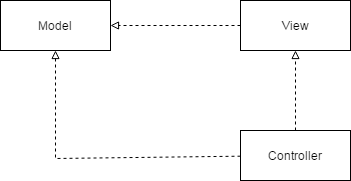

The diagram above was exported from draw.io. Its source (the exported page's mxGraphModel, read from the mxfile embedded in the PNG):
<mxGraphModel dx="786" dy="664" grid="1" gridSize="10" guides="1" tooltips="1" connect="1" arrows="1" fold="1" page="1" pageScale="1" pageWidth="850" pageHeight="1100" background="#ffffff" math="0" shadow="0">
  <root>
    <mxCell id="0" />
    <mxCell id="1" parent="0" />
    <mxCell id="4" value="" style="edgeStyle=orthogonalEdgeStyle;rounded=0;html=1;jettySize=auto;orthogonalLoop=1;dashed=1;endArrow=block;endFill=0;" edge="1" parent="1" source="3" target="2">
      <mxGeometry relative="1" as="geometry">
        <Array as="points" />
      </mxGeometry>
    </mxCell>
    <mxCell id="2" value="Model" style="html=1;" vertex="1" parent="1">
      <mxGeometry x="180" y="120" width="110" height="50" as="geometry" />
    </mxCell>
    <mxCell id="6" value="" style="edgeStyle=orthogonalEdgeStyle;rounded=0;html=1;jettySize=auto;orthogonalLoop=1;dashed=1;endArrow=block;endFill=0;" edge="1" parent="1" source="5" target="3">
      <mxGeometry relative="1" as="geometry">
        <Array as="points" />
      </mxGeometry>
    </mxCell>
    <mxCell id="3" value="View" style="html=1;" vertex="1" parent="1">
      <mxGeometry x="420" y="120" width="110" height="50" as="geometry" />
    </mxCell>
    <mxCell id="5" value="Controller" style="html=1;" vertex="1" parent="1">
      <mxGeometry x="420" y="250" width="110" height="50" as="geometry" />
    </mxCell>
    <mxCell id="7" value="" style="endArrow=block;html=1;dashed=1;endFill=0;rounded=0;" edge="1" parent="1" source="5" target="2">
      <mxGeometry width="50" height="50" relative="1" as="geometry">
        <mxPoint x="230" y="320" as="sourcePoint" />
        <mxPoint x="180" y="370" as="targetPoint" />
        <Array as="points">
          <mxPoint x="235" y="278" />
        </Array>
      </mxGeometry>
    </mxCell>
  </root>
</mxGraphModel>